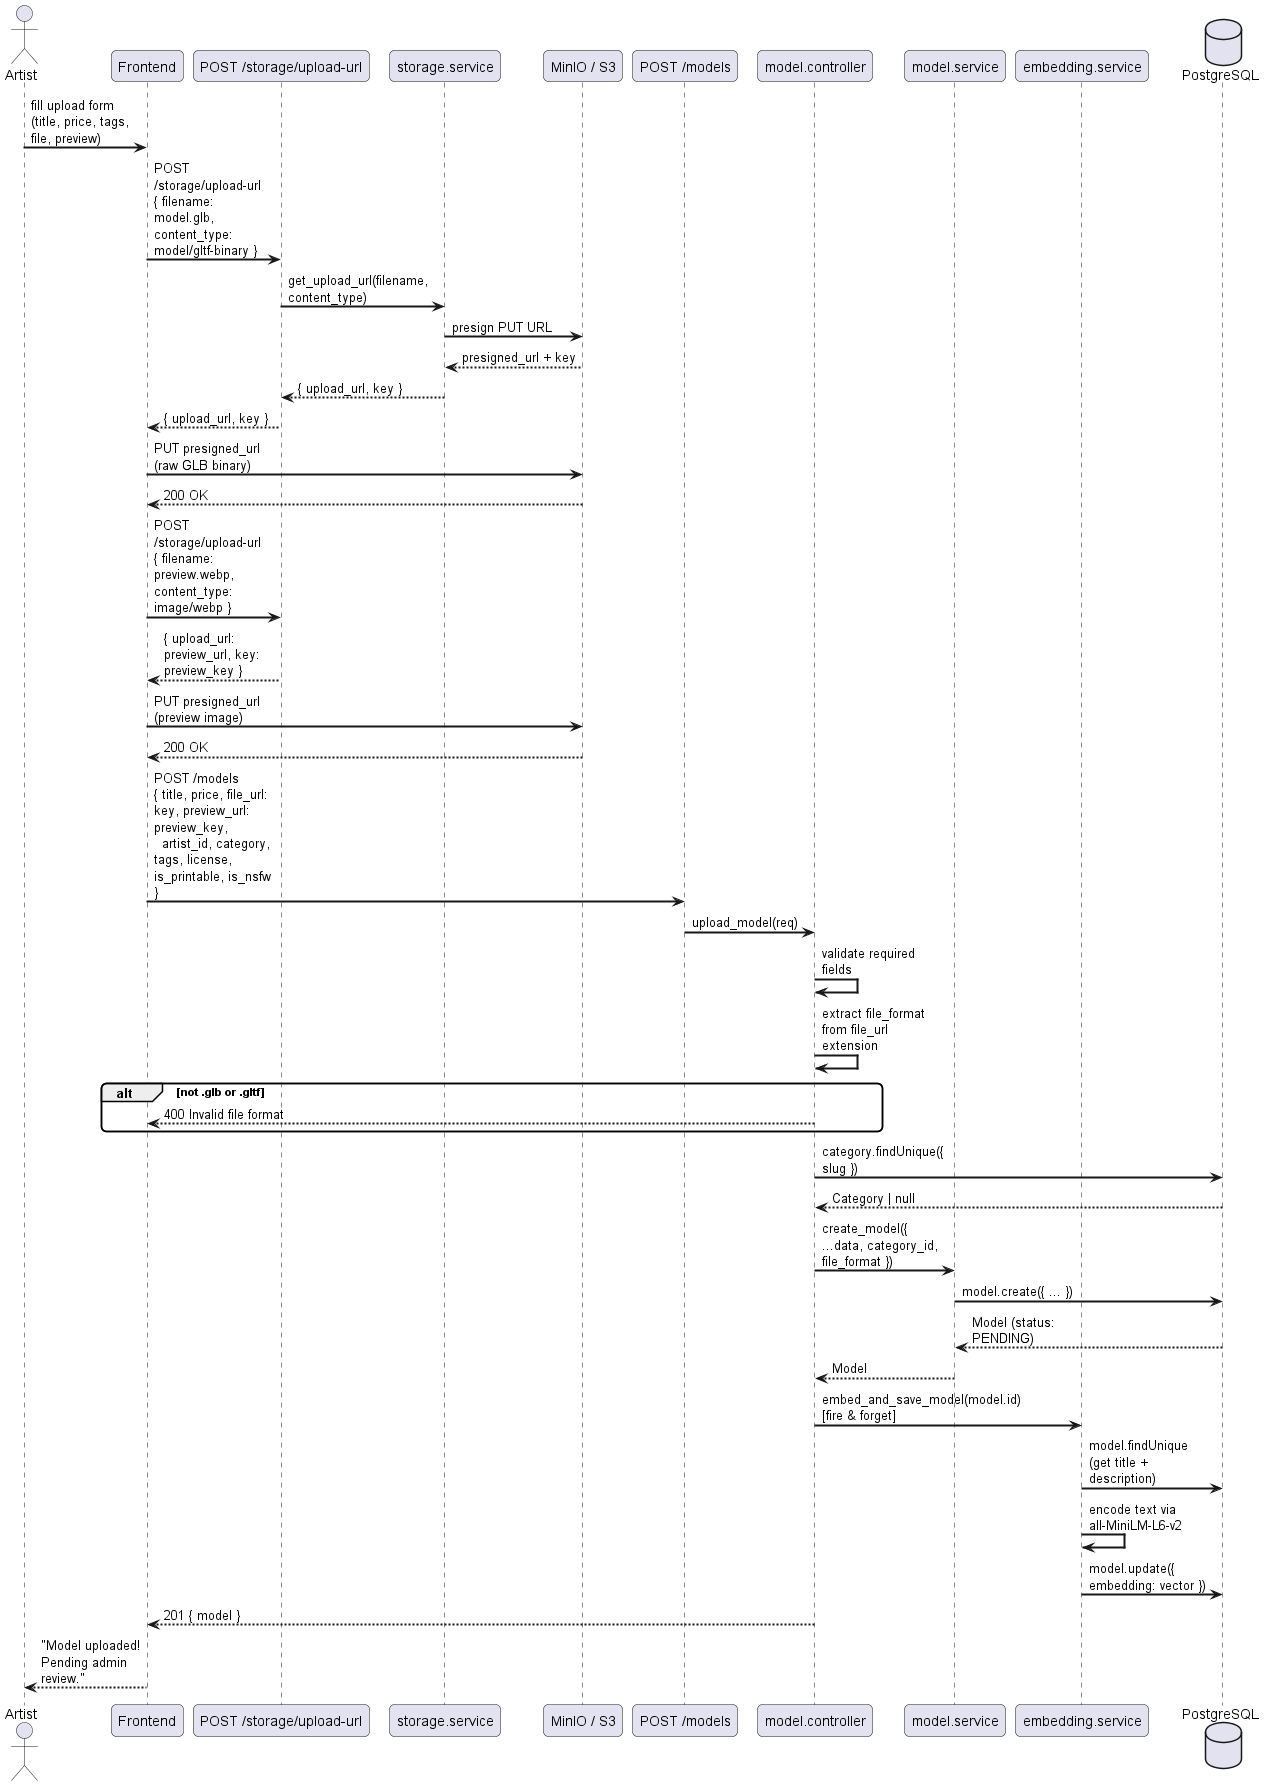

The diagram above was rendered by PlantUML. Its source (embedded in the PNG):
@startuml
skinparam sequenceArrowThickness 2
skinparam roundcorner 10
skinparam maxmessagesize 120

actor "Artist" as A
participant "Frontend" as FE
participant "POST /storage/upload-url" as SAPI
participant "storage.service" as SS
participant "MinIO / S3" as S3
participant "POST /models" as MAPI
participant "model.controller" as MC
participant "model.service" as MS
participant "embedding.service" as ES
database "PostgreSQL" as DB

A -> FE : fill upload form\n(title, price, tags, file, preview)
FE -> SAPI : POST /storage/upload-url\n{ filename: model.glb, content_type: model/gltf-binary }
SAPI -> SS : get_upload_url(filename, content_type)
SS -> S3 : presign PUT URL
S3 --> SS : presigned_url + key
SS --> SAPI : { upload_url, key }
SAPI --> FE : { upload_url, key }

FE -> S3 : PUT presigned_url (raw GLB binary)
S3 --> FE : 200 OK

FE -> SAPI : POST /storage/upload-url\n{ filename: preview.webp, content_type: image/webp }
SAPI --> FE : { upload_url: preview_url, key: preview_key }
FE -> S3 : PUT presigned_url (preview image)
S3 --> FE : 200 OK

FE -> MAPI : POST /models\n{ title, price, file_url: key, preview_url: preview_key,\n  artist_id, category, tags, license, is_printable, is_nsfw }
MAPI -> MC : upload_model(req)
MC -> MC : validate required fields
MC -> MC : extract file_format from file_url extension
alt not .glb or .gltf
    MC --> FE : 400 Invalid file format
end
MC -> DB : category.findUnique({ slug })
DB --> MC : Category | null
MC -> MS : create_model({ ...data, category_id, file_format })
MS -> DB : model.create({ ... })
DB --> MS : Model (status: PENDING)
MS --> MC : Model
MC -> ES : embed_and_save_model(model.id) [fire & forget]
ES -> DB : model.findUnique (get title + description)
ES -> ES : encode text via all-MiniLM-L6-v2
ES -> DB : model.update({ embedding: vector })
MC --> FE : 201 { model }
FE --> A : "Model uploaded! Pending admin review."
@enduml